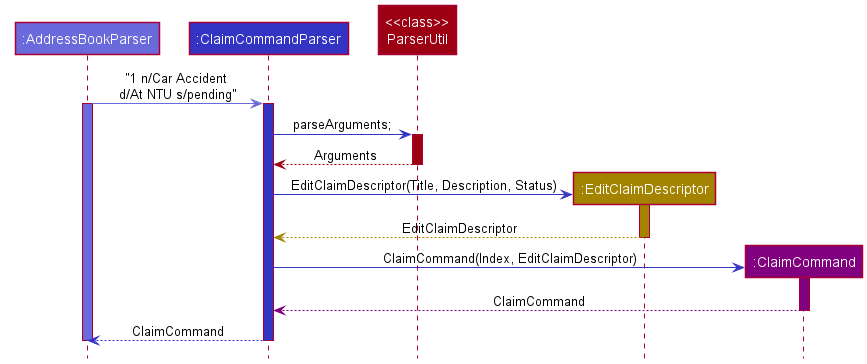

The diagram above was rendered by PlantUML. Its source (embedded in the PNG):
@startuml
!include style.puml

Participant ":AddressBookParser" as addressBookParser LOGIC_COLOR_T2
Participant ":ClaimCommandParser" as claimCommandParser LOGIC_COLOR
Participant "<<class>>\nParserUtil" as util MODEL_COLOR
Participant ":EditClaimDescriptor" as descriptor STORAGE_COLOR
Participant ":ClaimCommand" as command #purple

addressBookParser -[LOGIC_COLOR_T2]> claimCommandParser :"1 n/Car Accident \nd/At NTU s/pending"
activate addressBookParser LOGIC_COLOR_T2
activate claimCommandParser LOGIC_COLOR

claimCommandParser -[LOGIC_COLOR]> util :parseArguments;
activate util MODEL_COLOR

util -[MODEL_COLOR]-> claimCommandParser :Arguments
deactivate util

create descriptor
claimCommandParser -[LOGIC_COLOR]> descriptor :EditClaimDescriptor(Title, Description, Status)
activate descriptor STORAGE_COLOR

descriptor -[STORAGE_COLOR]-> claimCommandParser :EditClaimDescriptor
deactivate descriptor

create command
claimCommandParser -[LOGIC_COLOR]> command :ClaimCommand(Index, EditClaimDescriptor)
activate command #purple

command -[#purple]-> claimCommandParser :ClaimCommand
deactivate command

claimCommandParser -[LOGIC_COLOR]-> addressBookParser :ClaimCommand
deactivate claimCommandParser

deactivate addressBookParser
@enduml